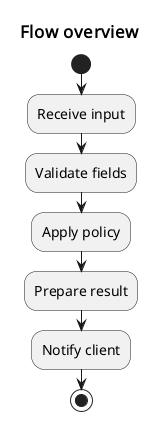

The diagram above was rendered by PlantUML. Its source (embedded in the PNG):
@startuml
skinparam defaultFontName Noto Sans
skinparam defaultFontSize 14
skinparam dpi 96
skinparam shadowing false
skinparam titleFontName Noto Sans
skinparam titleFontSize 17
title Flow overview
start
:Receive input;
:Validate fields;
:Apply policy;
:Prepare result;
:Notify client;
stop
@enduml